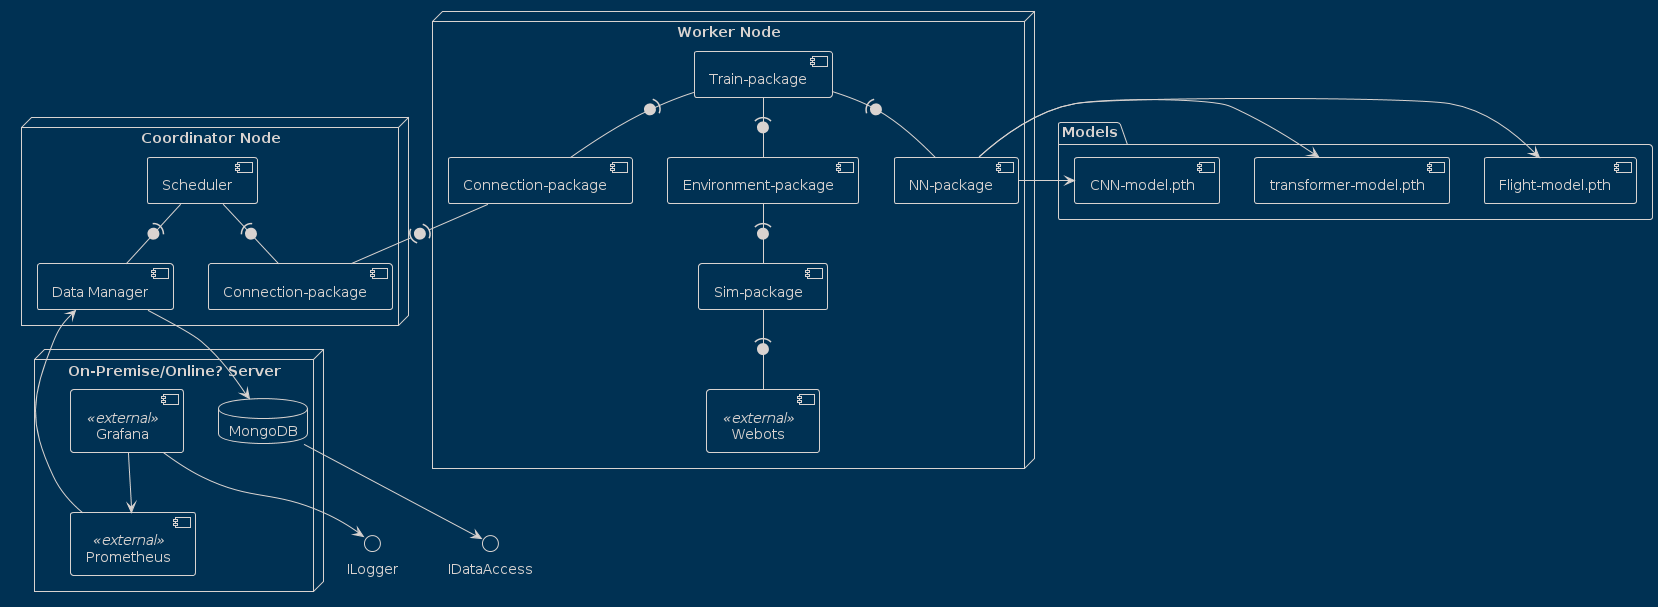

The diagram above was rendered by PlantUML. Its source (embedded in the PNG):
@startuml
!theme blueprint
!define component class

node "Coordinator Node" {
  [Scheduler] as Scheduler
  [Data Manager] as DataManager
  [Connection-package] as ConnectionPackageCentral
  
}

Scheduler -(0- DataManager
Scheduler -(0- ConnectionPackageCentral

node "On-Premise/Online? Server" {
  database "MongoDB" as MongoDB
  [Grafana] <<external>> as Grafana
  [Prometheus] <<external>> as Prometheus
}

Grafana --> Prometheus
DataManager --> MongoDB
Prometheus --> DataManager


node "Worker Node" {
  [Connection-package] as ConnectionPackageLocal
  [Train-package] as TrainPackage
  [Sim-package] as SimPackage
  [Environment-package] as EnvironmentPackage
  [Webots] <<external>> as Webots
  [NN-package] as NNPackage
}


SimPackage -(0- Webots
EnvironmentPackage -(0- SimPackage
TrainPackage -(0- EnvironmentPackage
TrainPackage -(0- NNPackage
TrainPackage -(0- ConnectionPackageLocal


package "Models" {
  [Flight-model.pth] as FlightModel
  [CNN-model.pth] as CNNModel
  [transformer-model.pth] as TransformerModel
}

NNPackage -right-> FlightModel
NNPackage -right-> CNNModel
NNPackage -right-> TransformerModel



interface IDataAccess

interface ILogger 

MongoDB --> IDataAccess
Grafana --> ILogger

ConnectionPackageLocal -(0)- ConnectionPackageCentral
@enduml